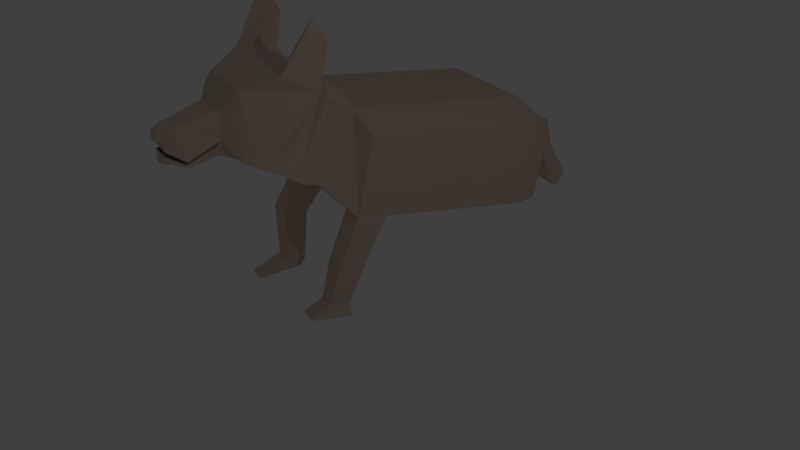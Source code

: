 # Source: fox.blend  (saved by Blender 2.79.0; exported with 4.5.12 LTS)
import bpy
from mathutils import Matrix  # noqa: F401  (used for matrix-valued properties, if any)

bpy.ops.wm.read_factory_settings(use_empty=True)
scene = bpy.context.scene
scene.name = 'Scene'

# ---- collections
col_collection_1 = bpy.data.collections.new('Collection 1'); scene.collection.children.link(col_collection_1)

# ---- materials (node trees are filled in below, after node groups)
mat_cubism = bpy.data.materials.new('cubism')
mat_cubism.alpha_threshold = 0.0
mat_cubism.use_transparent_shadow = False
mat_cubism.preview_render_type = 'CUBE'
mat_cubism.diffuse_color = (0.6738, 0.5323, 0.4335, 1.0)
mat_cubism.roughness = 0.5
mat_cubism.specular_intensity = 0.1842
mat_cubism.line_color = (0.0, 0.0, 0.0, 1.0)

# ---- material node trees

# ---- world
world_world = bpy.data.worlds.new('World'); scene.world = world_world
world_world.color = (0.05088, 0.05088, 0.05088)
world_world.use_sun_shadow = False
world_world.sun_shadow_jitter_overblur = 0.0
world_world.cycles.sampling_method = 'MANUAL'

# ---- cameras
cam_camera = bpy.data.cameras.new('Camera')
cam_camera.clip_end = 100.0
cam_camera.lens = 35.0
cam_camera.sensor_width = 32.0
cam_camera.sensor_height = 18.0
cam_camera.ortho_scale = 7.314
cam_camera.dof.focus_distance = 0.0
cam_camera.dof.aperture_fstop = 128.0

# ---- lights
light_lamp = bpy.data.lights.new('Lamp', 'POINT')
light_lamp.transmission_factor = 0.0
light_lamp.cutoff_distance = 30.0
light_lamp.energy = 100.0
light_lamp.shadow_buffer_clip_start = 1.001
light_lamp.shadow_soft_size = 0.1
light_lamp.shadow_maximum_resolution = 0.006
light_lamp.use_absolute_resolution = True

# ---- meshes
me_cube = bpy.data.meshes.new('Cube')
me_cube.from_pydata([(0.8494, 1.0, -0.9342), (0.5625, -1.112, -0.6219), (-0.5693, -1.112, -0.6219), (-0.8561, 1.0, -0.9342), (0.8494, 1.0, 0.9224), (0.2987, -1.085, 0.226), (-0.3942, -1.085, 0.2726), (-0.8561, 1.0, 0.9224), (1.15, 1.0, -0.1996), (1.15, -0.4188, -0.9342), (1.15, 1.0, 0.6179), (0.6291, -0.7455, 0.2361), (-1.235, -0.4188, -0.9342), (-1.235, 1.0, -0.2057), (-0.7305, -0.4188, -0.1304), (-1.235, 1.0, 0.6179), (1.368, 1.568, -1.034), (-1.352, 1.568, -1.034), (1.368, 1.568, 1.926), (-1.352, 1.568, 1.926), (1.847, 1.568, -1.034), (1.847, 1.568, 1.441), (-1.955, 1.568, -1.034), (-1.955, 1.568, 1.441), (2.008, 2.904, -1.433), (-1.963, 2.904, -1.433), (1.723, 3.379, 2.687), (-1.578, 3.512, 2.814), (2.707, 2.904, -1.433), (2.148, 4.934, 2.106), (-2.844, 2.904, -1.433), (1.755, 2.375, -1.275), (-1.721, 2.375, -1.275), (-2.492, 2.375, -1.275), (-2.691, 4.701, 1.888), (2.885, 4.486, 1.888), (2.421, 2.942, 2.544), (-2.259, 3.068, 2.614), (2.367, 2.375, -1.275), (2.461, 4.909, 3.836), (2.259, 4.327, 4.745), (-2.264, 4.67, 4.819), (-2.656, 5.27, 3.845), (-2.824, 4.581, 3.609), (2.861, 4.309, 3.581), (2.87, 3.793, 4.369), (-2.645, 4.047, 4.438), (1.789, 5.062, 2.1), (-1.883, 5.062, 2.155), (2.699, 3.751, -1.245), (2.487, 4.977, 1.529), (-2.852, 3.751, -1.245), (-3.125, 4.977, 1.529), (1.928, 4.283, 2.418), (-2.05, 4.862, 2.512), (2.008, 3.801, -1.964), (-1.962, 3.801, -1.964), (2.699, 4.617, -2.143), (2.707, 3.801, -1.964), (2.0, 4.617, -2.143), (-2.844, 3.801, -1.964), (-1.97, 4.617, -2.143), (1.789, 5.959, 1.57), (-1.882, 5.959, 1.624), (3.12, 5.874, 0.9981), (-2.852, 4.617, -2.143), (-3.125, 5.874, 0.9981), (2.026, 6.284, -3.778), (-1.971, 6.284, -3.778), (2.254, 6.43, 0.8827), (-2.355, 6.43, 0.9508), (3.143, 6.284, -3.778), (3.925, 6.323, 0.1653), (-3.318, 6.284, -3.778), (-3.915, 6.323, 0.1653), (0.8612, 0.9791, -0.955), (0.4602, -1.151, -1.154), (-0.8441, 1.005, -0.9564), (-0.5075, -1.134, -1.155), (1.161, 0.7073, -0.4964), (1.141, -0.425, -1.187), (-1.244, -0.389, -1.189), (0.1595, -1.376, 0.09992), (-0.266, -1.398, -0.2437), (0.8561, -0.7654, -0.7781), (-0.902, -0.7654, -0.7781), (-0.06195, -1.226, -1.205), (0.8414, -0.788, -1.09), (-0.9165, -0.7614, -1.091), (-1.239, -0.4039, -1.061), (0.5524, -1.131, -0.8073), (1.145, -0.4219, -1.061), (-0.5794, -1.123, -0.8077), (-0.0135, -1.127, -0.8075), (-0.9093, -0.7634, -0.9346), (0.8487, -0.7767, -0.9339), (2.12, 14.76, -4.415), (-2.053, 14.76, -4.415), (2.36, 14.91, 0.4503), (-2.452, 14.91, 0.5214), (3.552, 14.76, -4.415), (4.104, 14.8, -0.2987), (-3.723, 14.76, -4.415), (-4.081, 14.8, -0.2987), (-3.941, 7.658, 0.09223), (-2.37, 7.765, 0.8832), (2.041, 7.618, -3.878), (3.207, 7.618, -3.878), (3.953, 7.658, 0.09223), (-1.984, 7.618, -3.878), (-3.381, 7.618, -3.878), (2.271, 7.765, 0.8146), (2.935, 5.598, -6.134), (1.924, 5.598, -6.134), (-2.23, 5.368, -5.642), (-3.39, 5.368, -5.642), (2.994, 6.807, -6.225), (1.937, 6.807, -6.225), (-2.241, 6.518, -5.728), (-3.445, 6.518, -5.728), (2.301, 5.527, -8.322), (1.495, 5.527, -8.322), (-1.816, 5.344, -7.929), (-2.74, 5.344, -7.929), (2.348, 6.49, -8.394), (1.506, 6.49, -8.394), (-1.824, 6.26, -7.998), (-2.784, 6.26, -7.998), (2.334, 4.613, -8.906), (1.381, 4.613, -8.906), (-1.836, 3.919, -8.661), (-2.777, 3.918, -8.658), (2.576, 6.543, -8.992), (1.206, 6.543, -8.992), (-1.678, 5.989, -8.308), (-2.996, 5.988, -8.304), (1.802, 16.1, -4.562), (-1.75, 16.1, -4.562), (2.006, 16.23, -0.4211), (-2.09, 16.23, -0.3606), (3.021, 16.1, -4.562), (3.49, 16.14, -1.059), (-3.171, 16.1, -4.562), (-3.476, 16.14, -1.059), (0.6179, 16.1, -4.562), (-0.5659, 16.1, -4.562), (1.87, 16.15, -3.182), (1.938, 16.19, -1.801), (-1.863, 16.15, -3.162), (-1.976, 16.19, -1.761), (0.5576, 16.23, -0.6201), (-0.6389, 16.23, -0.6025), (0.5509, 16.19, -1.836), (-0.5925, 16.19, -1.824), (0.6254, 16.15, -3.175), (-0.6188, 16.15, -3.168), (0.5567, 18.61, -1.648), (-0.6397, 18.62, -1.633), (0.5501, 17.95, -2.674), (-0.5933, 17.96, -2.664), (0.2282, 19.48, -3.332), (-0.4466, 19.41, -3.49), (0.3666, 18.85, -3.606), (-0.2777, 18.77, -3.758), (0.5046, 20.39, -4.752), (-0.5618, 20.35, -4.742), (0.5527, 19.42, -5.225), (-0.4662, 19.37, -5.218), (0.1149, 20.5, -5.629), (-0.1798, 20.49, -5.626), (0.1282, 20.23, -5.76), (-0.1534, 20.22, -5.758), (0.1294, -1.398, -0.2628), (0.2906, -1.112, -0.3402), (-0.3778, -1.112, -0.3169), (-0.04773, -1.085, 0.2493), (-0.2531, -1.376, 0.1246)], [], [(95, 90, 76, 87), (4, 7, 6, 175, 5), (4, 5, 11, 10), (8, 9, 12, 13), (2, 174, 6, 14, 12, 85), (15, 7, 19, 23), (8, 10, 11, 9), (5, 173, 1, 84, 9, 11), (4, 10, 21, 18), (13, 81, 89), (12, 14, 15, 13), (6, 7, 15, 14), (8, 0, 16, 20), (0, 8, 79, 75), (34, 51, 30), (32, 33, 30, 25), (31, 32, 25, 24), (10, 8, 20, 21), (13, 15, 23, 22), (7, 4, 18, 19), (3, 13, 22, 17), (0, 3, 17, 16), (50, 49, 57, 64), (27, 26, 47, 48), (50, 47, 29), (36, 35, 44, 45), (37, 36, 26, 27), (49, 28, 58, 57), (38, 31, 24, 28), (35, 38, 28, 29), (21, 20, 38, 35), (20, 16, 31, 38), (23, 19, 37, 34), (19, 18, 36, 37), (18, 21, 35, 36), (16, 17, 32, 31), (17, 22, 33, 32), (22, 23, 34, 33), (45, 44, 39, 40), (43, 46, 41, 42), (34, 37, 46, 43), (37, 27, 41, 46), (33, 34, 30), (39, 29, 53), (35, 29, 39, 44), (26, 36, 45, 40), (51, 52, 66, 65), (24, 25, 56, 55), (48, 47, 62, 63), (29, 53, 47), (47, 53, 26), (52, 51, 34), (29, 28, 49, 50), (40, 39, 53, 26), (28, 24, 55, 58), (42, 41, 27, 54), (55, 56, 61, 59), (58, 55, 59, 57), (64, 57, 71, 72), (57, 59, 67, 71), (66, 63, 70, 74), (56, 60, 65, 61), (30, 51, 65, 60), (52, 48, 63, 66), (47, 50, 64, 62), (25, 30, 60, 56), (108, 107, 100, 101), (107, 106, 96, 100), (104, 105, 99, 103), (59, 61, 68, 67), (61, 65, 73, 68), (65, 66, 74, 73), (62, 64, 72, 69), (63, 62, 69, 70), (75, 76, 86, 78, 77), (76, 75, 79, 80, 87), (8, 13, 89, 91, 79), (13, 3, 77), (94, 89, 81, 88), (93, 92, 78, 86), (3, 0, 75, 77), (80, 79, 91), (90, 93, 86, 76), (92, 94, 88, 78), (91, 95, 87, 80), (100, 96, 136, 140), (103, 99, 139, 143), (99, 98, 138, 150, 151, 139), (106, 109, 97, 96), (109, 110, 102, 97), (110, 104, 103, 102), (111, 108, 101, 98), (105, 111, 98, 99), (70, 69, 111, 105), (69, 72, 108, 111), (73, 74, 104, 110), (109, 68, 114, 118), (67, 68, 109, 106), (74, 70, 105, 104), (71, 67, 113, 112), (72, 71, 107, 108), (116, 112, 120, 124), (118, 114, 122, 126), (106, 107, 116, 117), (68, 73, 115, 114), (73, 110, 119, 115), (107, 71, 112, 116), (67, 106, 117, 113), (110, 109, 118, 119), (126, 122, 130, 134), (127, 126, 134, 135), (112, 113, 121, 120), (117, 116, 124, 125), (115, 119, 127, 123), (113, 117, 125, 121), (114, 115, 123, 122), (119, 118, 126, 127), (130, 131, 135, 134), (128, 129, 133, 132), (124, 120, 128, 132), (120, 121, 129, 128), (125, 124, 132, 133), (123, 127, 135, 131), (121, 125, 133, 129), (122, 123, 131, 130), (155, 145, 137, 148), (136, 146, 147, 138, 141, 140), (139, 149, 148, 137, 142, 143), (101, 100, 140, 141), (96, 97, 137, 145, 144, 136), (97, 102, 142, 137), (102, 103, 143, 142), (98, 101, 141, 138), (151, 153, 149, 139), (153, 155, 148, 149), (138, 147, 152, 150), (153, 151, 157, 159), (147, 146, 154, 152), (152, 154, 155, 153), (146, 136, 144, 154), (154, 144, 145, 155), (156, 158, 162, 160), (151, 150, 156, 157), (150, 152, 158, 156), (152, 153, 159, 158), (161, 160, 164, 165), (157, 156, 160, 161), (159, 157, 161, 163), (158, 159, 163, 162), (167, 165, 169, 171), (163, 161, 165, 167), (162, 163, 167, 166), (160, 162, 166, 164), (168, 170, 171, 169), (166, 167, 171, 170), (164, 166, 170, 168), (165, 164, 168, 169), (48, 52, 34), (27, 48, 54), (48, 34, 54), (54, 34, 43, 42), (3, 78, 88, 81), (13, 77, 81), (173, 174, 2, 1), (174, 173, 172, 83), (82, 176, 83, 172), (5, 6, 176, 82), (6, 174, 83, 176), (173, 5, 82, 172)])
me_cube.materials.append(mat_cubism)
me_cube.use_remesh_preserve_volume = False
me_cube.use_remesh_preserve_attributes = False
me_cube.use_mirror_vertex_groups = False
me_cube.update()

# ---- objects
ob_cube = bpy.data.objects.new('Cube', me_cube)
ob_lamp = bpy.data.objects.new('Lamp', light_lamp)
ob_camera = bpy.data.objects.new('Camera', cam_camera)

# ---- transforms, parenting, visibility, modifiers, constraints
ob_cube.location = (-5.223, -1.583, 0.6133)
ob_cube.scale = (0.3926, 0.3926, 0.3926)
ob_cube.lock_rotations_4d = False
ob_cube.empty_display_type = 'ARROWS'
ob_cube.lineart.crease_threshold = 0.0
ob_lamp.location = (4.076, 1.005, 5.904)
ob_lamp.rotation_euler = (0.6503, 0.05522, 1.866)
ob_lamp.lock_rotations_4d = False
ob_lamp.empty_display_type = 'ARROWS'
ob_lamp.color = (0.0, 0.0, 0.0, 0.0)
ob_lamp.lineart.crease_threshold = 0.0
ob_camera.location = (7.481, -5.849, 5.344)
ob_camera.rotation_euler = (1.128, -0.06238, 1.017)
ob_camera.lock_rotations_4d = False
ob_camera.empty_display_type = 'ARROWS'
ob_camera.color = (0.0, 0.0, 0.0, 0.0)
ob_camera.display_type = 'WIRE'
ob_camera.lineart.crease_threshold = 0.0

# ---- collection membership
col_collection_1.objects.link(ob_cube)
col_collection_1.objects.link(ob_lamp)
col_collection_1.objects.link(ob_camera)

# ---- scene / render settings (as saved in the file)
scene.camera = ob_camera
scene.frame_start = 1; scene.frame_end = 97; scene.frame_set(23)
scene.render.engine = 'BLENDER_EEVEE_NEXT'
scene.render.resolution_percentage = 50
scene.render.dither_intensity = 0.0
scene.cycles.use_denoising = False
scene.cycles.samples = 128
scene.cycles.sampling_pattern = 'TABULATED_SOBOL'
scene.cycles.use_adaptive_sampling = False
scene.cycles.use_light_tree = False
scene.cycles.blur_glossy = 0.0
scene.cycles.sample_clamp_indirect = 0.0
scene.view_settings.view_transform = 'Standard'
bpy.context.view_layer.update()
